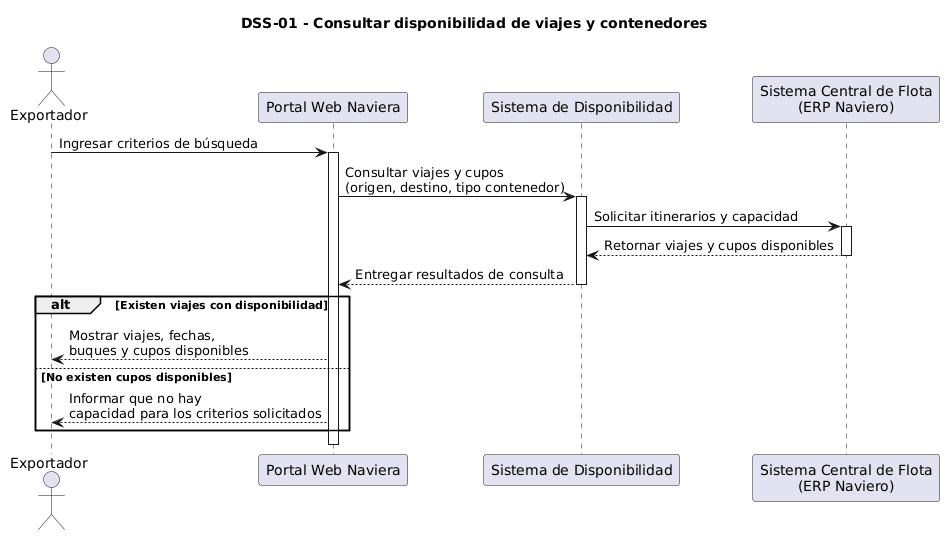

The diagram above was rendered by PlantUML. Its source (embedded in the PNG):
@startuml
title DSS-01 - Consultar disponibilidad de viajes y contenedores

actor "Exportador" as Exportador
participant "Portal Web Naviera" as Portal
participant "Sistema de Disponibilidad" as Disponibilidad
participant "Sistema Central de Flota\n(ERP Naviero)" as ERP

Exportador -> Portal: Ingresar criterios de búsqueda
activate Portal

Portal -> Disponibilidad: Consultar viajes y cupos\n(origen, destino, tipo contenedor)
activate Disponibilidad

Disponibilidad -> ERP: Solicitar itinerarios y capacidad
activate ERP
ERP --> Disponibilidad: Retornar viajes y cupos disponibles
deactivate ERP

Disponibilidad --> Portal: Entregar resultados de consulta
deactivate Disponibilidad

alt Existen viajes con disponibilidad
    Portal --> Exportador: Mostrar viajes, fechas,\nbuques y cupos disponibles
else No existen cupos disponibles
    Portal --> Exportador: Informar que no hay\ncapacidad para los criterios solicitados
end

deactivate Portal
@enduml